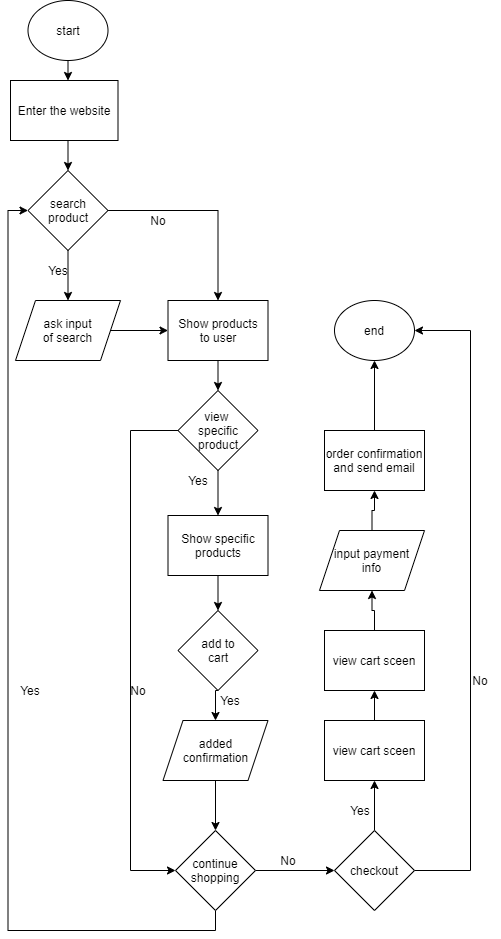

The diagram above was exported from draw.io. Its source (the exported page's mxGraphModel, read from the mxfile embedded in the PNG):
<mxGraphModel dx="684" dy="575" grid="1" gridSize="10" guides="1" tooltips="1" connect="1" arrows="1" fold="1" page="1" pageScale="1" pageWidth="827" pageHeight="1169" math="0" shadow="0">
  <root>
    <mxCell id="0" />
    <mxCell id="1" parent="0" />
    <mxCell id="5" style="edgeStyle=orthogonalEdgeStyle;rounded=0;orthogonalLoop=1;jettySize=auto;html=1;exitX=0.5;exitY=1;exitDx=0;exitDy=0;entryX=0.5;entryY=0;entryDx=0;entryDy=0;" edge="1" parent="1" source="2">
      <mxGeometry relative="1" as="geometry">
        <mxPoint x="107.5" y="90" as="targetPoint" />
      </mxGeometry>
    </mxCell>
    <mxCell id="2" value="start" style="ellipse;whiteSpace=wrap;html=1;" vertex="1" parent="1">
      <mxGeometry x="67.5" y="10" width="80" height="60" as="geometry" />
    </mxCell>
    <mxCell id="3" value="end" style="ellipse;whiteSpace=wrap;html=1;" vertex="1" parent="1">
      <mxGeometry x="374" y="310" width="80" height="60" as="geometry" />
    </mxCell>
    <mxCell id="7" style="edgeStyle=orthogonalEdgeStyle;rounded=0;orthogonalLoop=1;jettySize=auto;html=1;exitX=0.5;exitY=1;exitDx=0;exitDy=0;entryX=0.5;entryY=0;entryDx=0;entryDy=0;" edge="1" parent="1" target="6">
      <mxGeometry relative="1" as="geometry">
        <mxPoint x="107.5" y="150" as="sourcePoint" />
      </mxGeometry>
    </mxCell>
    <mxCell id="9" style="edgeStyle=orthogonalEdgeStyle;rounded=0;orthogonalLoop=1;jettySize=auto;html=1;exitX=0.5;exitY=1;exitDx=0;exitDy=0;entryX=0.5;entryY=0;entryDx=0;entryDy=0;" edge="1" parent="1" source="6" target="8">
      <mxGeometry relative="1" as="geometry" />
    </mxCell>
    <mxCell id="13" style="edgeStyle=orthogonalEdgeStyle;rounded=0;orthogonalLoop=1;jettySize=auto;html=1;exitX=1;exitY=0.5;exitDx=0;exitDy=0;entryX=0.5;entryY=0;entryDx=0;entryDy=0;" edge="1" parent="1" source="6" target="11">
      <mxGeometry relative="1" as="geometry" />
    </mxCell>
    <mxCell id="6" value="search product" style="rhombus;whiteSpace=wrap;html=1;" vertex="1" parent="1">
      <mxGeometry x="67.5" y="180" width="80" height="80" as="geometry" />
    </mxCell>
    <mxCell id="15" style="edgeStyle=orthogonalEdgeStyle;rounded=0;orthogonalLoop=1;jettySize=auto;html=1;exitX=1;exitY=0.5;exitDx=0;exitDy=0;entryX=0;entryY=0.5;entryDx=0;entryDy=0;" edge="1" parent="1" source="8" target="11">
      <mxGeometry relative="1" as="geometry" />
    </mxCell>
    <mxCell id="8" value="ask input&lt;br&gt;of search" style="shape=parallelogram;perimeter=parallelogramPerimeter;whiteSpace=wrap;html=1;fixedSize=1;" vertex="1" parent="1">
      <mxGeometry x="55" y="310" width="105" height="60" as="geometry" />
    </mxCell>
    <mxCell id="10" value="Yes" style="text;html=1;strokeColor=none;fillColor=none;align=center;verticalAlign=middle;whiteSpace=wrap;rounded=0;" vertex="1" parent="1">
      <mxGeometry x="77.5" y="270" width="40" height="20" as="geometry" />
    </mxCell>
    <mxCell id="19" style="edgeStyle=orthogonalEdgeStyle;rounded=0;orthogonalLoop=1;jettySize=auto;html=1;exitX=0.5;exitY=1;exitDx=0;exitDy=0;entryX=0.5;entryY=0;entryDx=0;entryDy=0;" edge="1" parent="1" source="11" target="18">
      <mxGeometry relative="1" as="geometry" />
    </mxCell>
    <mxCell id="11" value="Show products&lt;br&gt;to user" style="rounded=0;whiteSpace=wrap;html=1;" vertex="1" parent="1">
      <mxGeometry x="207.5" y="310" width="100" height="60" as="geometry" />
    </mxCell>
    <mxCell id="12" value="Enter the website" style="rounded=0;whiteSpace=wrap;html=1;" vertex="1" parent="1">
      <mxGeometry x="50" y="90" width="107.5" height="60" as="geometry" />
    </mxCell>
    <mxCell id="14" value="No" style="text;html=1;strokeColor=none;fillColor=none;align=center;verticalAlign=middle;whiteSpace=wrap;rounded=0;" vertex="1" parent="1">
      <mxGeometry x="177.5" y="220" width="40" height="20" as="geometry" />
    </mxCell>
    <mxCell id="23" style="edgeStyle=orthogonalEdgeStyle;rounded=0;orthogonalLoop=1;jettySize=auto;html=1;exitX=0.5;exitY=1;exitDx=0;exitDy=0;entryX=0.5;entryY=0;entryDx=0;entryDy=0;" edge="1" parent="1" source="16" target="22">
      <mxGeometry relative="1" as="geometry" />
    </mxCell>
    <mxCell id="16" value="Show specific&lt;br&gt;products" style="rounded=0;whiteSpace=wrap;html=1;" vertex="1" parent="1">
      <mxGeometry x="207.5" y="525" width="100" height="60" as="geometry" />
    </mxCell>
    <mxCell id="20" style="edgeStyle=orthogonalEdgeStyle;rounded=0;orthogonalLoop=1;jettySize=auto;html=1;exitX=0.5;exitY=1;exitDx=0;exitDy=0;" edge="1" parent="1" source="18" target="16">
      <mxGeometry relative="1" as="geometry" />
    </mxCell>
    <mxCell id="33" style="edgeStyle=orthogonalEdgeStyle;rounded=0;orthogonalLoop=1;jettySize=auto;html=1;exitX=0;exitY=0.5;exitDx=0;exitDy=0;entryX=0;entryY=0.5;entryDx=0;entryDy=0;" edge="1" parent="1" source="18" target="28">
      <mxGeometry relative="1" as="geometry">
        <Array as="points">
          <mxPoint x="170" y="440" />
          <mxPoint x="170" y="880" />
        </Array>
      </mxGeometry>
    </mxCell>
    <mxCell id="18" value="view &lt;br&gt;specific&lt;br&gt;product" style="rhombus;whiteSpace=wrap;html=1;" vertex="1" parent="1">
      <mxGeometry x="217.5" y="400" width="80" height="80" as="geometry" />
    </mxCell>
    <mxCell id="26" style="edgeStyle=orthogonalEdgeStyle;rounded=0;orthogonalLoop=1;jettySize=auto;html=1;exitX=0.5;exitY=1;exitDx=0;exitDy=0;entryX=0.5;entryY=0;entryDx=0;entryDy=0;" edge="1" parent="1" source="22" target="25">
      <mxGeometry relative="1" as="geometry" />
    </mxCell>
    <mxCell id="22" value="add to&lt;br&gt;cart" style="rhombus;whiteSpace=wrap;html=1;" vertex="1" parent="1">
      <mxGeometry x="217.5" y="620" width="80" height="80" as="geometry" />
    </mxCell>
    <mxCell id="24" value="Yes" style="text;html=1;strokeColor=none;fillColor=none;align=center;verticalAlign=middle;whiteSpace=wrap;rounded=0;" vertex="1" parent="1">
      <mxGeometry x="218" y="480" width="40" height="20" as="geometry" />
    </mxCell>
    <mxCell id="29" style="edgeStyle=orthogonalEdgeStyle;rounded=0;orthogonalLoop=1;jettySize=auto;html=1;exitX=0.5;exitY=1;exitDx=0;exitDy=0;" edge="1" parent="1" source="25" target="28">
      <mxGeometry relative="1" as="geometry" />
    </mxCell>
    <mxCell id="25" value="added&lt;br&gt;confirmation" style="shape=parallelogram;perimeter=parallelogramPerimeter;whiteSpace=wrap;html=1;fixedSize=1;" vertex="1" parent="1">
      <mxGeometry x="202.5" y="730" width="105" height="60" as="geometry" />
    </mxCell>
    <mxCell id="27" value="Yes" style="text;html=1;strokeColor=none;fillColor=none;align=center;verticalAlign=middle;whiteSpace=wrap;rounded=0;" vertex="1" parent="1">
      <mxGeometry x="250" y="700" width="40" height="20" as="geometry" />
    </mxCell>
    <mxCell id="34" style="edgeStyle=orthogonalEdgeStyle;rounded=0;orthogonalLoop=1;jettySize=auto;html=1;exitX=0.5;exitY=1;exitDx=0;exitDy=0;entryX=0;entryY=0.5;entryDx=0;entryDy=0;" edge="1" parent="1" source="28" target="6">
      <mxGeometry relative="1" as="geometry">
        <mxPoint x="50" y="480" as="targetPoint" />
      </mxGeometry>
    </mxCell>
    <mxCell id="38" style="edgeStyle=orthogonalEdgeStyle;rounded=0;orthogonalLoop=1;jettySize=auto;html=1;exitX=1;exitY=0.5;exitDx=0;exitDy=0;entryX=0;entryY=0.5;entryDx=0;entryDy=0;" edge="1" parent="1" source="28" target="37">
      <mxGeometry relative="1" as="geometry">
        <mxPoint x="330" y="880" as="targetPoint" />
      </mxGeometry>
    </mxCell>
    <mxCell id="28" value="continue&lt;br&gt;shopping" style="rhombus;whiteSpace=wrap;html=1;" vertex="1" parent="1">
      <mxGeometry x="215" y="840" width="80" height="80" as="geometry" />
    </mxCell>
    <mxCell id="31" value="No" style="text;html=1;strokeColor=none;fillColor=none;align=center;verticalAlign=middle;whiteSpace=wrap;rounded=0;" vertex="1" parent="1">
      <mxGeometry x="157.5" y="690" width="40" height="20" as="geometry" />
    </mxCell>
    <mxCell id="36" value="Yes" style="text;html=1;strokeColor=none;fillColor=none;align=center;verticalAlign=middle;whiteSpace=wrap;rounded=0;" vertex="1" parent="1">
      <mxGeometry x="50" y="690" width="40" height="20" as="geometry" />
    </mxCell>
    <mxCell id="42" style="edgeStyle=orthogonalEdgeStyle;rounded=0;orthogonalLoop=1;jettySize=auto;html=1;exitX=0.5;exitY=0;exitDx=0;exitDy=0;entryX=0.5;entryY=1;entryDx=0;entryDy=0;" edge="1" parent="1" source="37" target="40">
      <mxGeometry relative="1" as="geometry" />
    </mxCell>
    <mxCell id="52" style="edgeStyle=orthogonalEdgeStyle;rounded=0;orthogonalLoop=1;jettySize=auto;html=1;exitX=1;exitY=0.5;exitDx=0;exitDy=0;entryX=1;entryY=0.5;entryDx=0;entryDy=0;" edge="1" parent="1" source="37" target="3">
      <mxGeometry relative="1" as="geometry">
        <mxPoint x="550" y="560" as="targetPoint" />
        <Array as="points">
          <mxPoint x="510" y="880" />
          <mxPoint x="510" y="340" />
        </Array>
      </mxGeometry>
    </mxCell>
    <mxCell id="37" value="checkout" style="rhombus;whiteSpace=wrap;html=1;" vertex="1" parent="1">
      <mxGeometry x="374" y="840" width="80" height="80" as="geometry" />
    </mxCell>
    <mxCell id="39" value="No" style="text;html=1;strokeColor=none;fillColor=none;align=center;verticalAlign=middle;whiteSpace=wrap;rounded=0;" vertex="1" parent="1">
      <mxGeometry x="307.5" y="860" width="40" height="20" as="geometry" />
    </mxCell>
    <mxCell id="48" style="edgeStyle=orthogonalEdgeStyle;rounded=0;orthogonalLoop=1;jettySize=auto;html=1;exitX=0.5;exitY=0;exitDx=0;exitDy=0;entryX=0.5;entryY=1;entryDx=0;entryDy=0;" edge="1" parent="1" source="40" target="44">
      <mxGeometry relative="1" as="geometry" />
    </mxCell>
    <mxCell id="40" value="view cart sceen" style="rounded=0;whiteSpace=wrap;html=1;" vertex="1" parent="1">
      <mxGeometry x="364" y="730" width="100" height="60" as="geometry" />
    </mxCell>
    <mxCell id="43" value="Yes" style="text;html=1;strokeColor=none;fillColor=none;align=center;verticalAlign=middle;whiteSpace=wrap;rounded=0;" vertex="1" parent="1">
      <mxGeometry x="380" y="810" width="40" height="20" as="geometry" />
    </mxCell>
    <mxCell id="49" style="edgeStyle=orthogonalEdgeStyle;rounded=0;orthogonalLoop=1;jettySize=auto;html=1;exitX=0.5;exitY=0;exitDx=0;exitDy=0;" edge="1" parent="1" source="44" target="46">
      <mxGeometry relative="1" as="geometry" />
    </mxCell>
    <mxCell id="44" value="view cart sceen" style="rounded=0;whiteSpace=wrap;html=1;" vertex="1" parent="1">
      <mxGeometry x="364" y="640" width="100" height="60" as="geometry" />
    </mxCell>
    <mxCell id="50" style="edgeStyle=orthogonalEdgeStyle;rounded=0;orthogonalLoop=1;jettySize=auto;html=1;exitX=0.5;exitY=0;exitDx=0;exitDy=0;entryX=0.5;entryY=1;entryDx=0;entryDy=0;" edge="1" parent="1" source="46" target="47">
      <mxGeometry relative="1" as="geometry" />
    </mxCell>
    <mxCell id="46" value="input payment&lt;br&gt;info" style="shape=parallelogram;perimeter=parallelogramPerimeter;whiteSpace=wrap;html=1;fixedSize=1;" vertex="1" parent="1">
      <mxGeometry x="359" y="540" width="105" height="60" as="geometry" />
    </mxCell>
    <mxCell id="51" style="edgeStyle=orthogonalEdgeStyle;rounded=0;orthogonalLoop=1;jettySize=auto;html=1;exitX=0.5;exitY=0;exitDx=0;exitDy=0;entryX=0.5;entryY=1;entryDx=0;entryDy=0;" edge="1" parent="1" source="47" target="3">
      <mxGeometry relative="1" as="geometry" />
    </mxCell>
    <mxCell id="47" value="order confirmation&lt;br&gt;and send email" style="rounded=0;whiteSpace=wrap;html=1;" vertex="1" parent="1">
      <mxGeometry x="364" y="440" width="100" height="60" as="geometry" />
    </mxCell>
    <mxCell id="53" value="No" style="text;html=1;strokeColor=none;fillColor=none;align=center;verticalAlign=middle;whiteSpace=wrap;rounded=0;" vertex="1" parent="1">
      <mxGeometry x="500" y="680" width="40" height="20" as="geometry" />
    </mxCell>
  </root>
</mxGraphModel>